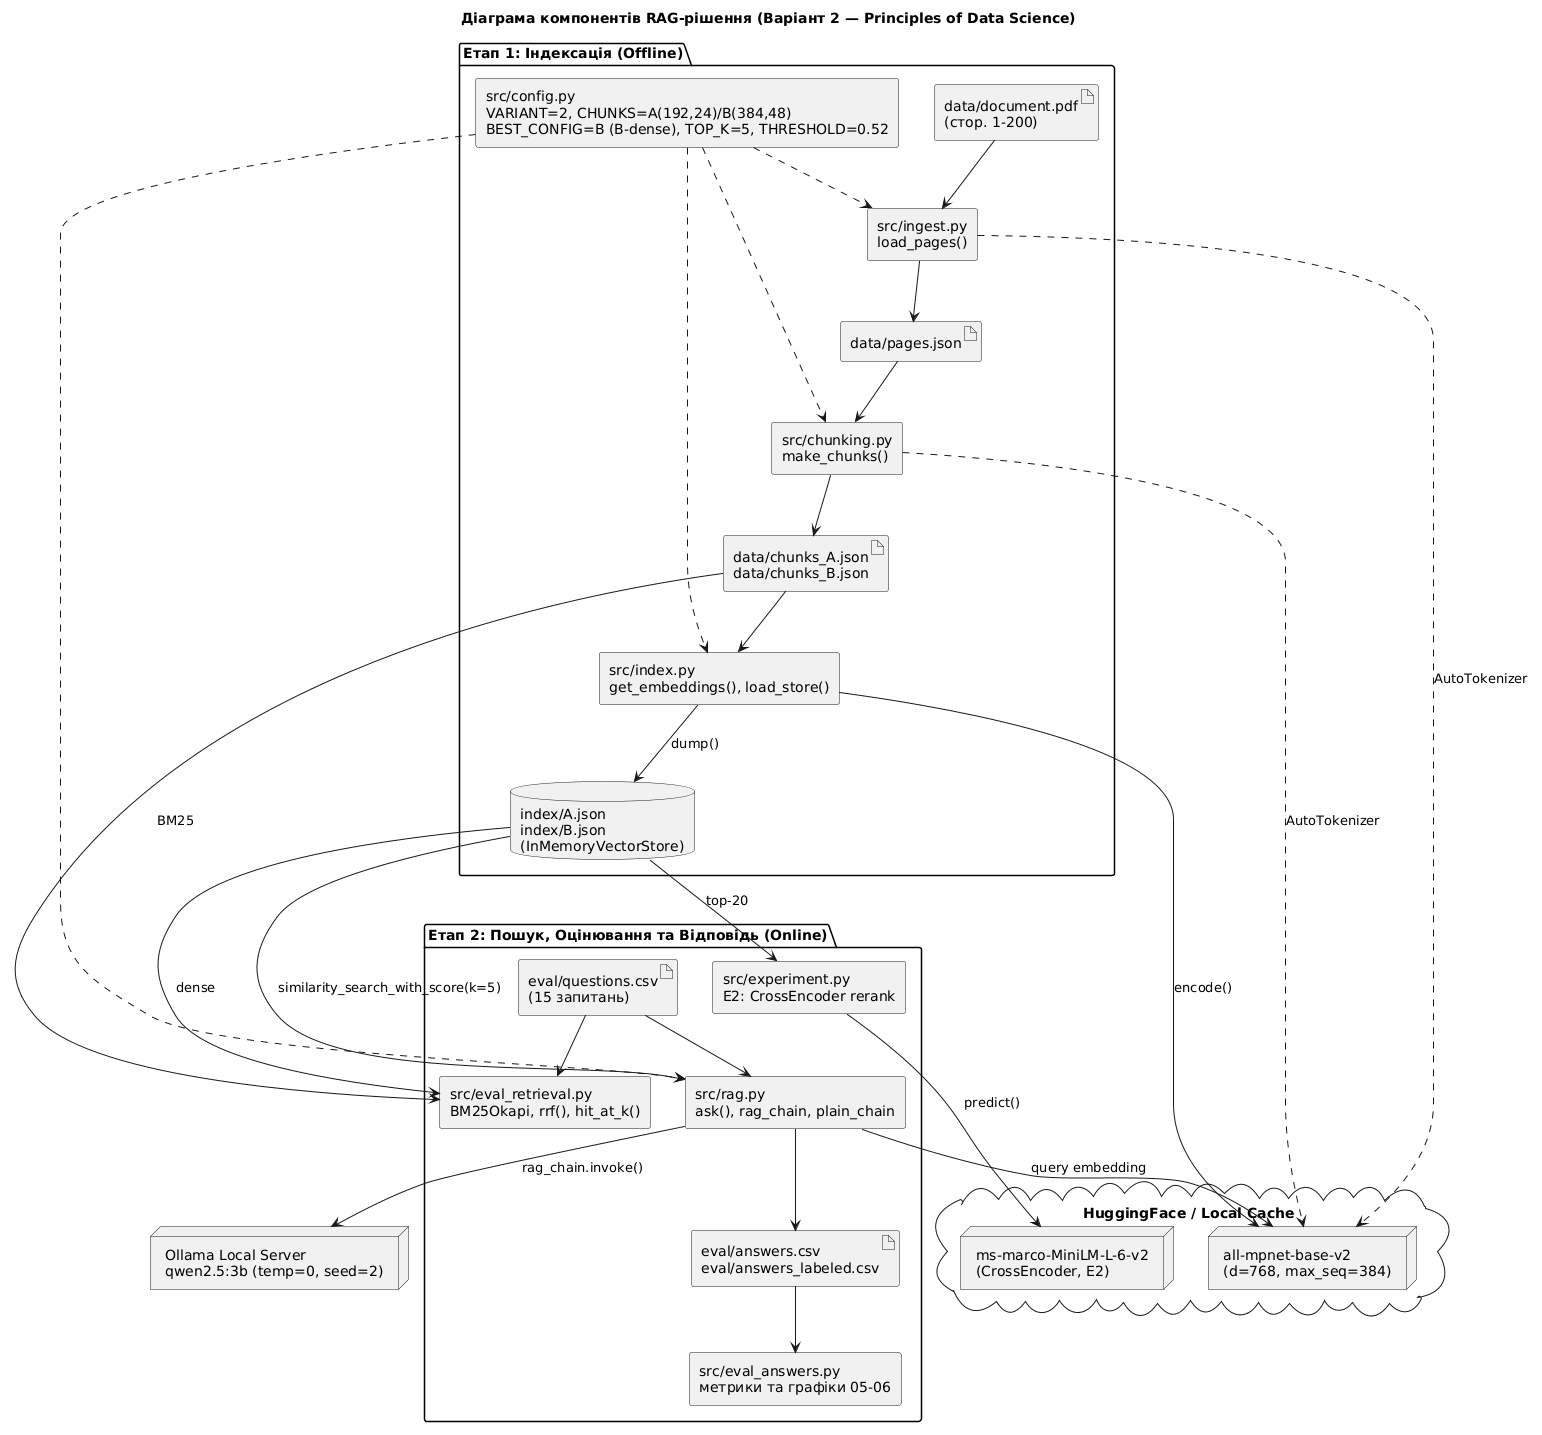

The diagram above was rendered by PlantUML. Its source (embedded in the PNG):
@startuml
title Діаграма компонентів RAG-рішення (Варіант 2 — Principles of Data Science)
skinparam componentStyle rectangle
skinparam backgroundColor white

package "Етап 1: Індексація (Offline)" {
  [src/config.py\nVARIANT=2, CHUNKS=A(192,24)/B(384,48)\nBEST_CONFIG=B (B-dense), TOP_K=5, THRESHOLD=0.52] as cfg
  [src/ingest.py\nload_pages()] as ingest
  [src/chunking.py\nmake_chunks()] as chunking
  [src/index.py\nget_embeddings(), load_store()] as indexer

  artifact "data/document.pdf\n(стор. 1-200)" as pdf
  artifact "data/pages.json" as pages_json
  artifact "data/chunks_A.json\ndata/chunks_B.json" as chunks_json
  database "index/A.json\nindex/B.json\n(InMemoryVectorStore)" as vstore
}

package "Етап 2: Пошук, Оцінювання та Відповідь (Online)" {
  [src/eval_retrieval.py\nBM25Okapi, rrf(), hit_at_k()] as eval_ret
  [src/experiment.py\nЕ2: CrossEncoder rerank] as exp_e2
  [src/rag.py\nask(), rag_chain, plain_chain] as rag
  [src/eval_answers.py\nметрики та графіки 05-06] as eval_ans
  artifact "eval/questions.csv\n(15 запитань)" as q_csv
  artifact "eval/answers.csv\neval/answers_labeled.csv" as ans_csv
}

cloud "HuggingFace / Local Cache" {
  node "all-mpnet-base-v2\n(d=768, max_seq=384)" as emb_model
  node "ms-marco-MiniLM-L-6-v2\n(CrossEncoder, E2)" as ce_model
}

node "Ollama Local Server\nqwen2.5:3b (temp=0, seed=2)" as ollama

pdf --> ingest
cfg ..> ingest
cfg ..> chunking
cfg ..> indexer
ingest --> pages_json
ingest ..> emb_model : AutoTokenizer
pages_json --> chunking
chunking ..> emb_model : AutoTokenizer
chunking --> chunks_json
chunks_json --> indexer
indexer --> emb_model : encode()
indexer --> vstore : dump()

q_csv --> eval_ret
vstore --> eval_ret : dense
chunks_json --> eval_ret : BM25
vstore --> exp_e2 : top-20
exp_e2 --> ce_model : predict()

q_csv --> rag
cfg ..> rag
vstore --> rag : similarity_search_with_score(k=5)
rag --> emb_model : query embedding
rag --> ollama : rag_chain.invoke()
rag --> ans_csv
ans_csv --> eval_ans
@enduml